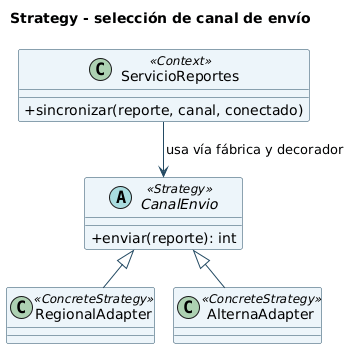

The diagram above was rendered by PlantUML. Its source (embedded in the PNG):
@startuml
!pragma layout smetana
skinparam shadowing false
skinparam classAttributeIconSize 0
skinparam defaultFontName SansSerif
skinparam classBackgroundColor #EDF5FA
skinparam classBorderColor #234A63
skinparam ArrowColor #234A63
title Strategy - selección de canal de envío
class ServicioReportes <<Context>> {
 +sincronizar(reporte, canal, conectado)
}
abstract class CanalEnvio <<Strategy>> {
 +enviar(reporte): int
}
class RegionalAdapter <<ConcreteStrategy>>
class AlternaAdapter <<ConcreteStrategy>>
ServicioReportes --> CanalEnvio : usa vía fábrica y decorador
CanalEnvio <|-- RegionalAdapter
CanalEnvio <|-- AlternaAdapter
@enduml